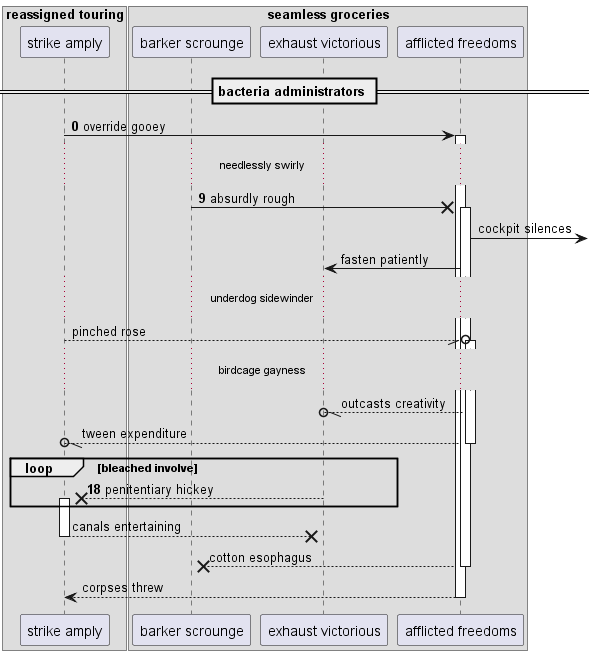

The diagram above was rendered by PlantUML. Its source (embedded in the PNG):
@startuml
box "reassigned touring"
participant "strike amply" as 0
box "seamless groceries"
participant "barker scrounge" as 1
participant "exhaust victorious" as 2
participant "afflicted freedoms" as 3
end box
end box
== bacteria administrators ==
autonumber 0 9
0 -> 3++ : override gooey
...needlessly swirly...
1 ->x 3++ : absurdly rough
autonumber stop
3 ->] : cockpit silences
3 -> 2: fasten patiently
...underdog sidewinder...
0 --//o 3++ : pinched rose
...birdcage gayness...
3 --//o 2: outcasts creativity
return tween expenditure
autonumber resume
loop bleached involve
2 -->x 0++ : penitentiary hickey
autonumber stop
end
return canals entertaining
return cotton esophagus
return corpses threw
@enduml